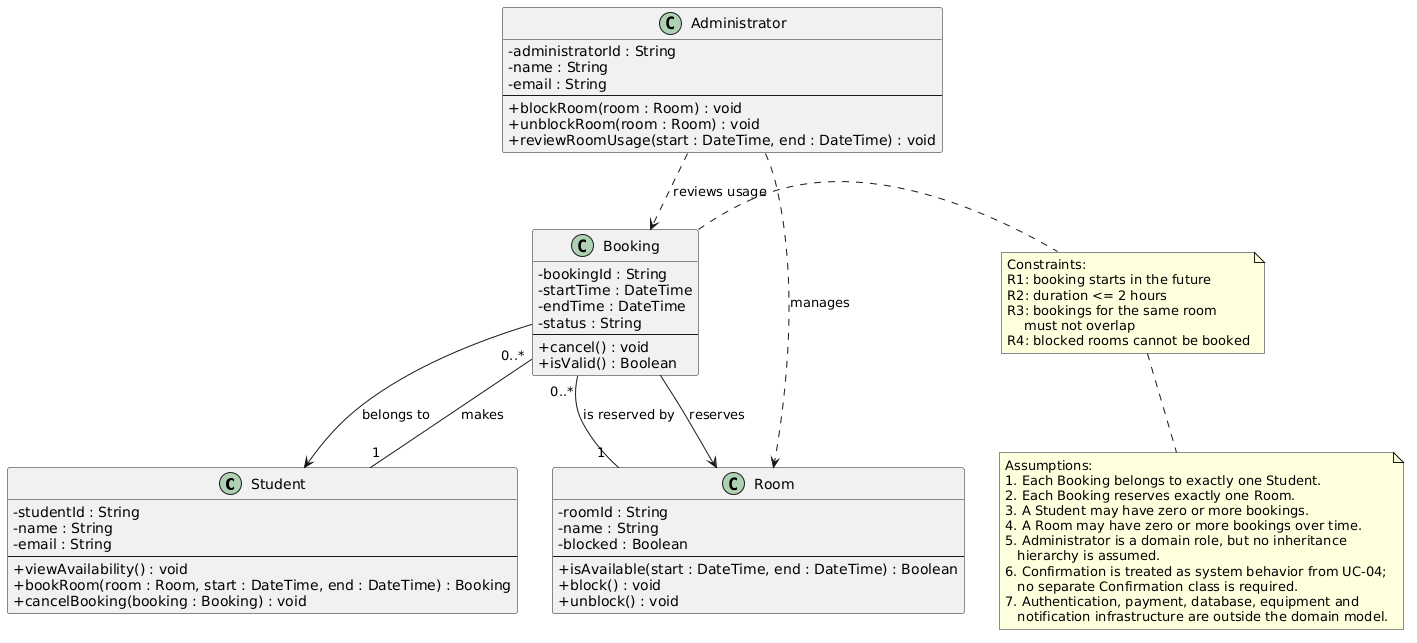

The diagram above was rendered by PlantUML. Its source (embedded in the PNG):
@startuml
skinparam classAttributeIconSize 0

class Student {
    - studentId : String
    - name : String
    - email : String
    --
    + viewAvailability() : void
    + bookRoom(room : Room, start : DateTime, end : DateTime) : Booking
    + cancelBooking(booking : Booking) : void
}

class Administrator {
    - administratorId : String
    - name : String
    - email : String
    --
    + blockRoom(room : Room) : void
    + unblockRoom(room : Room) : void
    + reviewRoomUsage(start : DateTime, end : DateTime) : void
}

class Room {
    - roomId : String
    - name : String
    - blocked : Boolean
    --
    + isAvailable(start : DateTime, end : DateTime) : Boolean
    + block() : void
    + unblock() : void
}

class Booking {
    - bookingId : String
    - startTime : DateTime
    - endTime : DateTime
    - status : String
    --
    + cancel() : void
    + isValid() : Boolean
}

Student "1" -- "0..*" Booking : makes
Room "1" -- "0..*" Booking : is reserved by

Administrator ..> Room : manages
Administrator ..> Booking : reviews usage

Booking --> Room : reserves
Booking --> Student : belongs to

note right of Booking
Constraints:
R1: booking starts in the future
R2: duration <= 2 hours
R3: bookings for the same room
    must not overlap
R4: blocked rooms cannot be booked
end note

note bottom
Assumptions:
1. Each Booking belongs to exactly one Student.
2. Each Booking reserves exactly one Room.
3. A Student may have zero or more bookings.
4. A Room may have zero or more bookings over time.
5. Administrator is a domain role, but no inheritance
   hierarchy is assumed.
6. Confirmation is treated as system behavior from UC-04;
   no separate Confirmation class is required.
7. Authentication, payment, database, equipment and
   notification infrastructure are outside the domain model.
end note
@enduml